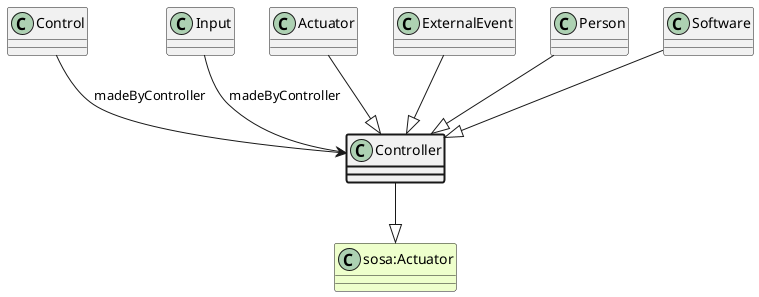

The diagram above was rendered by PlantUML. Its source (embedded in the PNG):
@startuml
class Controller  #line.bold
class "sosa:Actuator" #EEFFCC 
Controller --|> "sosa:Actuator"
class Control 
Control --> Controller : madeByController
class Input 
Input --> Controller : madeByController
class Actuator 
Actuator --|> Controller
class ExternalEvent 
ExternalEvent --|> Controller
class Person 
Person --|> Controller
class Software 
Software --|> Controller
@enduml